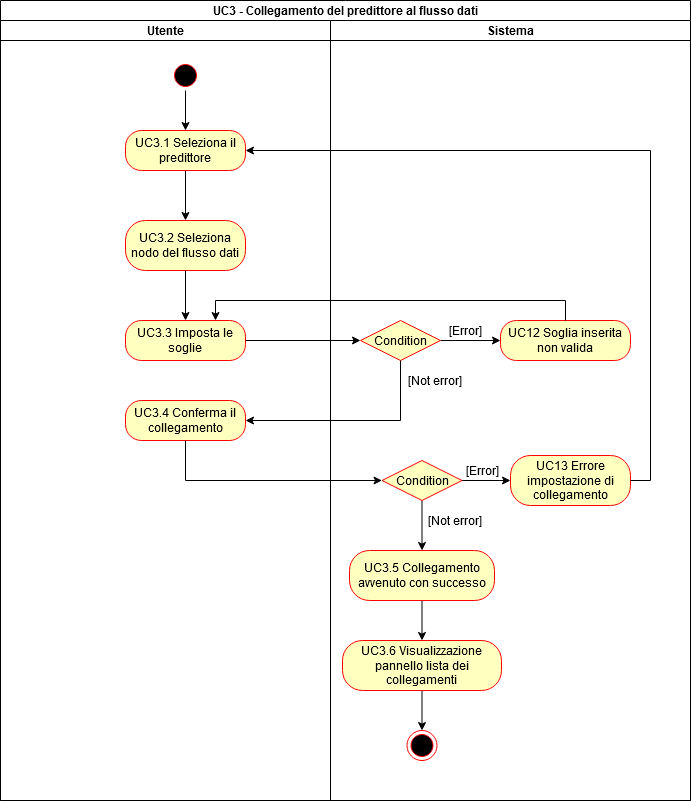

The diagram above was exported from draw.io. Its source (the exported page's mxGraphModel, read from the mxfile embedded in the PNG):
<mxGraphModel dx="1422" dy="763" grid="1" gridSize="10" guides="1" tooltips="1" connect="1" arrows="1" fold="1" page="1" pageScale="1" pageWidth="850" pageHeight="1100" background="#ffffff" math="0" shadow="0">
  <root>
    <mxCell id="0" />
    <mxCell id="1" parent="0" />
    <mxCell id="T-TIYP-eifFkEDHdzIpf-1" value="UC3 - Collegamento del predittore al flusso dati" style="swimlane;html=1;childLayout=stackLayout;resizeParent=1;resizeParentMax=0;startSize=20;" vertex="1" parent="1">
      <mxGeometry x="80" y="40" width="690" height="800" as="geometry" />
    </mxCell>
    <mxCell id="T-TIYP-eifFkEDHdzIpf-2" value="Utente" style="swimlane;html=1;startSize=20;" vertex="1" parent="T-TIYP-eifFkEDHdzIpf-1">
      <mxGeometry y="20" width="330" height="780" as="geometry" />
    </mxCell>
    <mxCell id="T-TIYP-eifFkEDHdzIpf-53" style="edgeStyle=orthogonalEdgeStyle;rounded=0;orthogonalLoop=1;jettySize=auto;html=1;exitX=0.5;exitY=1;exitDx=0;exitDy=0;strokeColor=#000000;" edge="1" parent="T-TIYP-eifFkEDHdzIpf-2" source="T-TIYP-eifFkEDHdzIpf-6" target="T-TIYP-eifFkEDHdzIpf-8">
      <mxGeometry relative="1" as="geometry" />
    </mxCell>
    <mxCell id="T-TIYP-eifFkEDHdzIpf-6" value="" style="ellipse;html=1;shape=startState;fillColor=#000000;strokeColor=#ff0000;" vertex="1" parent="T-TIYP-eifFkEDHdzIpf-2">
      <mxGeometry x="170" y="40" width="30" height="30" as="geometry" />
    </mxCell>
    <mxCell id="T-TIYP-eifFkEDHdzIpf-54" style="edgeStyle=orthogonalEdgeStyle;rounded=0;orthogonalLoop=1;jettySize=auto;html=1;exitX=0.5;exitY=1;exitDx=0;exitDy=0;entryX=0.5;entryY=0;entryDx=0;entryDy=0;strokeColor=#000000;" edge="1" parent="T-TIYP-eifFkEDHdzIpf-2" source="T-TIYP-eifFkEDHdzIpf-8" target="T-TIYP-eifFkEDHdzIpf-19">
      <mxGeometry relative="1" as="geometry" />
    </mxCell>
    <mxCell id="T-TIYP-eifFkEDHdzIpf-8" value="UC3.1 Seleziona il predittore" style="rounded=1;whiteSpace=wrap;html=1;arcSize=40;fontColor=#000000;fillColor=#ffffc0;strokeColor=#ff0000;" vertex="1" parent="T-TIYP-eifFkEDHdzIpf-2">
      <mxGeometry x="125" y="110" width="120" height="40" as="geometry" />
    </mxCell>
    <mxCell id="T-TIYP-eifFkEDHdzIpf-19" value="UC3.2 Seleziona nodo del flusso dati" style="rounded=1;whiteSpace=wrap;html=1;arcSize=40;fontColor=#000000;fillColor=#ffffc0;strokeColor=#ff0000;" vertex="1" parent="T-TIYP-eifFkEDHdzIpf-2">
      <mxGeometry x="125" y="200" width="120" height="50" as="geometry" />
    </mxCell>
    <mxCell id="T-TIYP-eifFkEDHdzIpf-56" value="UC3.3 Imposta le soglie" style="rounded=1;whiteSpace=wrap;html=1;arcSize=40;fontColor=#000000;fillColor=#ffffc0;strokeColor=#ff0000;" vertex="1" parent="T-TIYP-eifFkEDHdzIpf-2">
      <mxGeometry x="125" y="300" width="120" height="40" as="geometry" />
    </mxCell>
    <mxCell id="T-TIYP-eifFkEDHdzIpf-74" value="UC3.4 Conferma il collegamento" style="rounded=1;whiteSpace=wrap;html=1;arcSize=40;fontColor=#000000;fillColor=#ffffc0;strokeColor=#ff0000;" vertex="1" parent="T-TIYP-eifFkEDHdzIpf-2">
      <mxGeometry x="125" y="380" width="120" height="40" as="geometry" />
    </mxCell>
    <mxCell id="T-TIYP-eifFkEDHdzIpf-3" value="Sistema" style="swimlane;html=1;startSize=20;" vertex="1" parent="T-TIYP-eifFkEDHdzIpf-1">
      <mxGeometry x="330" y="20" width="360" height="780" as="geometry" />
    </mxCell>
    <mxCell id="T-TIYP-eifFkEDHdzIpf-98" style="edgeStyle=orthogonalEdgeStyle;rounded=0;orthogonalLoop=1;jettySize=auto;html=1;exitX=1;exitY=0.5;exitDx=0;exitDy=0;entryX=0;entryY=0.5;entryDx=0;entryDy=0;strokeColor=#000000;" edge="1" parent="T-TIYP-eifFkEDHdzIpf-3" source="T-TIYP-eifFkEDHdzIpf-61" target="T-TIYP-eifFkEDHdzIpf-69">
      <mxGeometry relative="1" as="geometry" />
    </mxCell>
    <mxCell id="T-TIYP-eifFkEDHdzIpf-61" value="Condition" style="rhombus;whiteSpace=wrap;html=1;fillColor=#ffffc0;strokeColor=#ff0000;" vertex="1" parent="T-TIYP-eifFkEDHdzIpf-3">
      <mxGeometry x="30" y="300" width="80" height="40" as="geometry" />
    </mxCell>
    <mxCell id="T-TIYP-eifFkEDHdzIpf-99" style="edgeStyle=orthogonalEdgeStyle;rounded=0;orthogonalLoop=1;jettySize=auto;html=1;exitX=1;exitY=0.5;exitDx=0;exitDy=0;strokeColor=#000000;" edge="1" parent="T-TIYP-eifFkEDHdzIpf-3" source="T-TIYP-eifFkEDHdzIpf-77" target="T-TIYP-eifFkEDHdzIpf-84">
      <mxGeometry relative="1" as="geometry" />
    </mxCell>
    <mxCell id="T-TIYP-eifFkEDHdzIpf-94" value="" style="ellipse;html=1;shape=endState;fillColor=#000000;strokeColor=#ff0000;" vertex="1" parent="T-TIYP-eifFkEDHdzIpf-3">
      <mxGeometry x="76.5" y="710" width="30" height="30" as="geometry" />
    </mxCell>
    <mxCell id="T-TIYP-eifFkEDHdzIpf-103" style="edgeStyle=orthogonalEdgeStyle;rounded=0;orthogonalLoop=1;jettySize=auto;html=1;exitX=0.5;exitY=1;exitDx=0;exitDy=0;strokeColor=#000000;" edge="1" parent="T-TIYP-eifFkEDHdzIpf-3" source="T-TIYP-eifFkEDHdzIpf-77" target="T-TIYP-eifFkEDHdzIpf-87">
      <mxGeometry relative="1" as="geometry" />
    </mxCell>
    <mxCell id="T-TIYP-eifFkEDHdzIpf-77" value="Condition" style="rhombus;whiteSpace=wrap;html=1;fillColor=#ffffc0;strokeColor=#ff0000;" vertex="1" parent="T-TIYP-eifFkEDHdzIpf-3">
      <mxGeometry x="51.5" y="440" width="80" height="40" as="geometry" />
    </mxCell>
    <mxCell id="T-TIYP-eifFkEDHdzIpf-90" value="[Not error]" style="text;html=1;align=center;verticalAlign=middle;resizable=0;points=[];autosize=1;" vertex="1" parent="T-TIYP-eifFkEDHdzIpf-3">
      <mxGeometry x="89" y="490" width="70" height="20" as="geometry" />
    </mxCell>
    <mxCell id="T-TIYP-eifFkEDHdzIpf-73" value="[Not error]" style="text;html=1;align=center;verticalAlign=middle;resizable=0;points=[];autosize=1;" vertex="1" parent="T-TIYP-eifFkEDHdzIpf-3">
      <mxGeometry x="69" y="350" width="70" height="20" as="geometry" />
    </mxCell>
    <mxCell id="T-TIYP-eifFkEDHdzIpf-68" value="[Error]" style="text;html=1;align=center;verticalAlign=middle;resizable=0;points=[];autosize=1;" vertex="1" parent="T-TIYP-eifFkEDHdzIpf-3">
      <mxGeometry x="110" y="300" width="50" height="20" as="geometry" />
    </mxCell>
    <mxCell id="T-TIYP-eifFkEDHdzIpf-82" value="[Error]" style="text;html=1;align=center;verticalAlign=middle;resizable=0;points=[];autosize=1;" vertex="1" parent="T-TIYP-eifFkEDHdzIpf-3">
      <mxGeometry x="127" y="440" width="50" height="20" as="geometry" />
    </mxCell>
    <mxCell id="T-TIYP-eifFkEDHdzIpf-84" value="UC13 Errore impostazione di collegamento" style="rounded=1;whiteSpace=wrap;html=1;arcSize=40;fontColor=#000000;fillColor=#ffffc0;strokeColor=#ff0000;" vertex="1" parent="T-TIYP-eifFkEDHdzIpf-3">
      <mxGeometry x="180" y="435" width="120" height="50" as="geometry" />
    </mxCell>
    <mxCell id="T-TIYP-eifFkEDHdzIpf-69" value="UC12 Soglia inserita non valida" style="rounded=1;whiteSpace=wrap;html=1;arcSize=40;fontColor=#000000;fillColor=#ffffc0;strokeColor=#ff0000;" vertex="1" parent="T-TIYP-eifFkEDHdzIpf-3">
      <mxGeometry x="170" y="300" width="130" height="40" as="geometry" />
    </mxCell>
    <mxCell id="T-TIYP-eifFkEDHdzIpf-101" style="edgeStyle=orthogonalEdgeStyle;rounded=0;orthogonalLoop=1;jettySize=auto;html=1;exitX=0.5;exitY=1;exitDx=0;exitDy=0;strokeColor=#000000;" edge="1" parent="T-TIYP-eifFkEDHdzIpf-3" source="T-TIYP-eifFkEDHdzIpf-87" target="T-TIYP-eifFkEDHdzIpf-91">
      <mxGeometry relative="1" as="geometry" />
    </mxCell>
    <mxCell id="T-TIYP-eifFkEDHdzIpf-87" value="UC3.5 Collegamento avvenuto con successo" style="rounded=1;whiteSpace=wrap;html=1;arcSize=40;fontColor=#000000;fillColor=#ffffc0;strokeColor=#ff0000;" vertex="1" parent="T-TIYP-eifFkEDHdzIpf-3">
      <mxGeometry x="19" y="530" width="145" height="50" as="geometry" />
    </mxCell>
    <mxCell id="T-TIYP-eifFkEDHdzIpf-102" style="edgeStyle=orthogonalEdgeStyle;rounded=0;orthogonalLoop=1;jettySize=auto;html=1;exitX=0.5;exitY=1;exitDx=0;exitDy=0;entryX=0.5;entryY=0;entryDx=0;entryDy=0;strokeColor=#000000;" edge="1" parent="T-TIYP-eifFkEDHdzIpf-3" source="T-TIYP-eifFkEDHdzIpf-91" target="T-TIYP-eifFkEDHdzIpf-94">
      <mxGeometry relative="1" as="geometry" />
    </mxCell>
    <mxCell id="T-TIYP-eifFkEDHdzIpf-91" value="UC3.6 Visualizzazione pannello lista dei collegamenti" style="rounded=1;whiteSpace=wrap;html=1;arcSize=40;fontColor=#000000;fillColor=#ffffc0;strokeColor=#ff0000;" vertex="1" parent="T-TIYP-eifFkEDHdzIpf-3">
      <mxGeometry x="12" y="620" width="159" height="50" as="geometry" />
    </mxCell>
    <mxCell id="T-TIYP-eifFkEDHdzIpf-66" style="edgeStyle=orthogonalEdgeStyle;rounded=0;orthogonalLoop=1;jettySize=auto;html=1;exitX=1;exitY=0.5;exitDx=0;exitDy=0;strokeColor=#000000;" edge="1" parent="T-TIYP-eifFkEDHdzIpf-1" source="T-TIYP-eifFkEDHdzIpf-56" target="T-TIYP-eifFkEDHdzIpf-61">
      <mxGeometry relative="1" as="geometry" />
    </mxCell>
    <mxCell id="T-TIYP-eifFkEDHdzIpf-71" style="edgeStyle=orthogonalEdgeStyle;rounded=0;orthogonalLoop=1;jettySize=auto;html=1;exitX=0.5;exitY=0;exitDx=0;exitDy=0;entryX=0.75;entryY=0;entryDx=0;entryDy=0;strokeColor=#000000;" edge="1" parent="T-TIYP-eifFkEDHdzIpf-1" source="T-TIYP-eifFkEDHdzIpf-69" target="T-TIYP-eifFkEDHdzIpf-56">
      <mxGeometry relative="1" as="geometry" />
    </mxCell>
    <mxCell id="T-TIYP-eifFkEDHdzIpf-76" style="edgeStyle=orthogonalEdgeStyle;rounded=0;orthogonalLoop=1;jettySize=auto;html=1;exitX=0.5;exitY=1;exitDx=0;exitDy=0;entryX=1;entryY=0.5;entryDx=0;entryDy=0;strokeColor=#000000;" edge="1" parent="T-TIYP-eifFkEDHdzIpf-1" source="T-TIYP-eifFkEDHdzIpf-61" target="T-TIYP-eifFkEDHdzIpf-74">
      <mxGeometry relative="1" as="geometry" />
    </mxCell>
    <mxCell id="T-TIYP-eifFkEDHdzIpf-80" style="edgeStyle=orthogonalEdgeStyle;rounded=0;orthogonalLoop=1;jettySize=auto;html=1;exitX=0.5;exitY=1;exitDx=0;exitDy=0;entryX=0;entryY=0.5;entryDx=0;entryDy=0;strokeColor=#000000;" edge="1" parent="T-TIYP-eifFkEDHdzIpf-1" source="T-TIYP-eifFkEDHdzIpf-74" target="T-TIYP-eifFkEDHdzIpf-77">
      <mxGeometry relative="1" as="geometry" />
    </mxCell>
    <mxCell id="T-TIYP-eifFkEDHdzIpf-86" style="edgeStyle=orthogonalEdgeStyle;rounded=0;orthogonalLoop=1;jettySize=auto;html=1;exitX=1;exitY=0.5;exitDx=0;exitDy=0;entryX=1;entryY=0.5;entryDx=0;entryDy=0;strokeColor=#000000;" edge="1" parent="T-TIYP-eifFkEDHdzIpf-1" source="T-TIYP-eifFkEDHdzIpf-84" target="T-TIYP-eifFkEDHdzIpf-8">
      <mxGeometry relative="1" as="geometry" />
    </mxCell>
    <mxCell id="T-TIYP-eifFkEDHdzIpf-55" style="edgeStyle=orthogonalEdgeStyle;rounded=0;orthogonalLoop=1;jettySize=auto;html=1;exitX=0.5;exitY=1;exitDx=0;exitDy=0;strokeColor=#000000;" edge="1" parent="1" source="T-TIYP-eifFkEDHdzIpf-19">
      <mxGeometry relative="1" as="geometry">
        <mxPoint x="265" y="360" as="targetPoint" />
      </mxGeometry>
    </mxCell>
  </root>
</mxGraphModel>